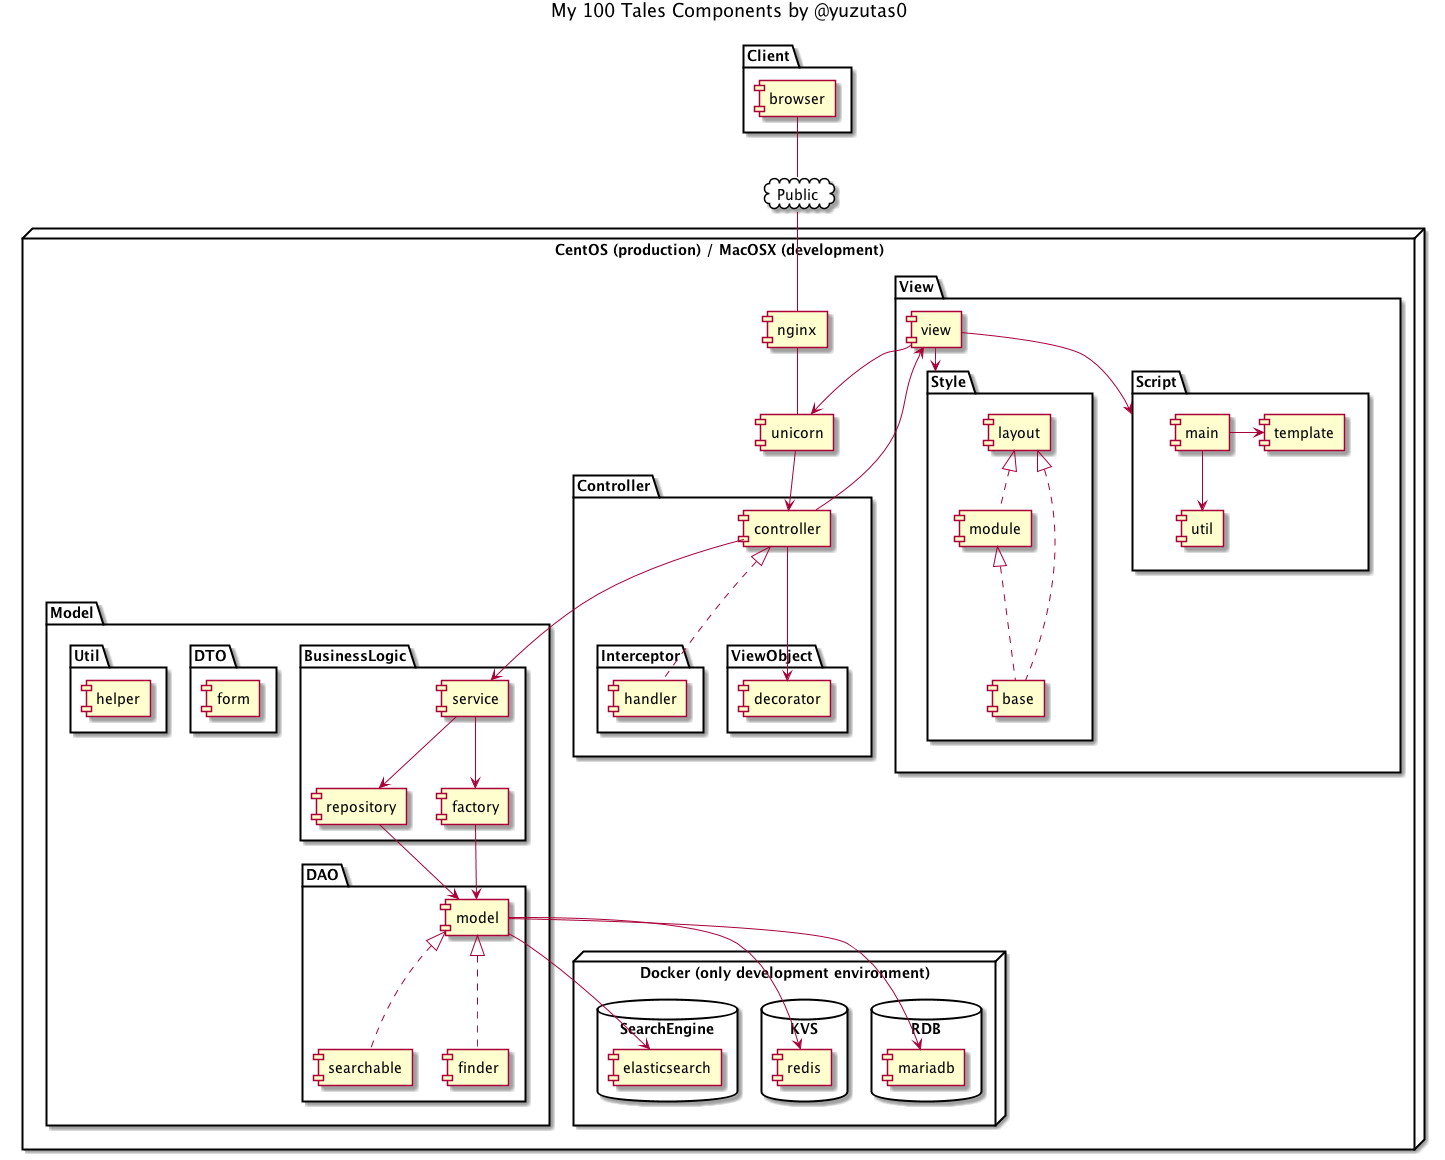

The diagram above was rendered by PlantUML. Its source (embedded in the PNG):
@startuml

title My 100 Tales Components by @yuzutas0

package "Client" {
  [browser]
}

cloud Public {
  browser -- Public
}

node "CentOS (production) / MacOSX (development)" {
  Public -- [nginx]
  nginx -- [unicorn]

  package "View" {
    [view] -> unicorn

    package "Style" {
      view -> Style
      [layout] <|.. [module]
      layout <|.. [base]
      module <|.. base
    }

    package "Script" {
      view -> Script
      [main] --> [util]
      [main] -> [template]
    }
  }

  package "Controller" {
    unicorn --> [controller]
    controller --> view

    package "Interceptor" {
      controller <|.. [handler]
    }

    package "ViewObject" {
      controller --> [decorator]
    }
  }

  package "Model" {

    package "BusinessLogic" {
      controller --> [service]
      service --> [repository]
      service --> [factory]
    }

    package "DAO" {
      [model]
      model <|.. [searchable]
      model <|.. [finder]
      factory --> model
      repository --> model
    }

    package "DTO" {
      [form]
    }

    package "Util" {
      [helper]
    }
  }

  node "Docker (only development environment)" {

    database "RDB" {
      model --> [mariadb]
    }

    database "KVS" {
      model --> [redis]
    }

    database "SearchEngine" {
      model --> [elasticsearch]
    }
  }
}

@enduml